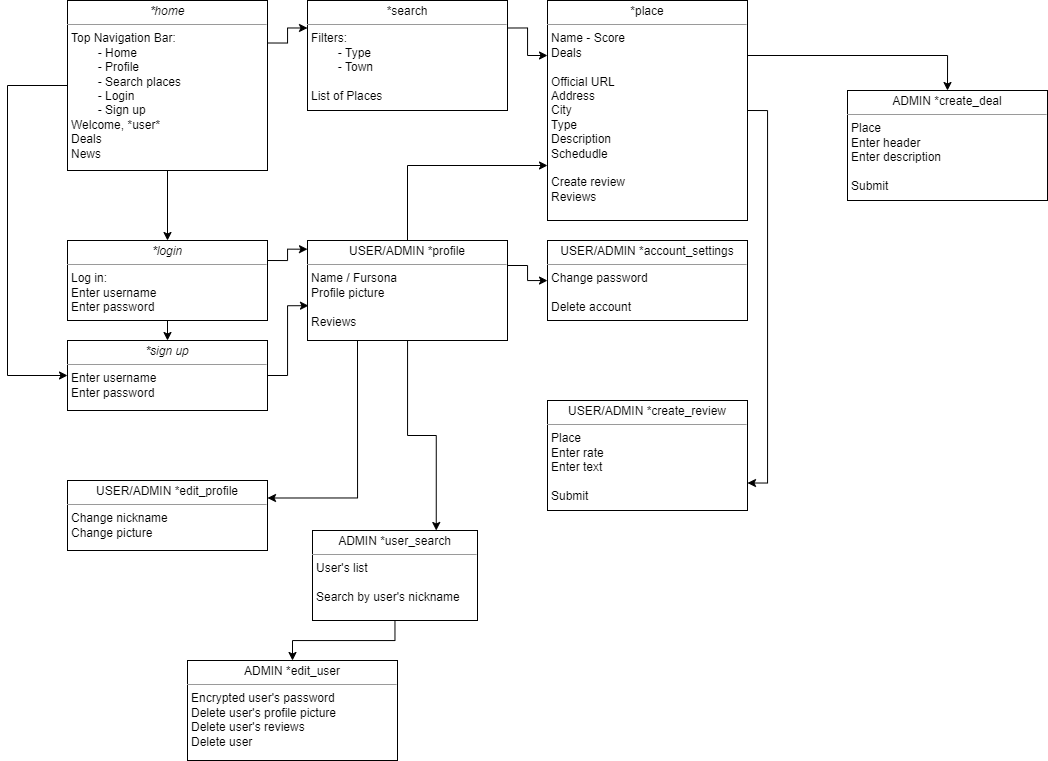

The diagram above was exported from draw.io. Its source (the exported page's mxGraphModel, read from the mxfile embedded in the PNG):
<mxGraphModel dx="1221" dy="681" grid="1" gridSize="10" guides="1" tooltips="1" connect="1" arrows="1" fold="1" page="1" pageScale="1" pageWidth="850" pageHeight="1100" background="none" math="0" shadow="0">
  <root>
    <mxCell id="0" />
    <mxCell id="1" parent="0" />
    <mxCell id="-m8F6RaqqLiDMNpErY54-14" style="edgeStyle=orthogonalEdgeStyle;rounded=0;orthogonalLoop=1;jettySize=auto;html=1;exitX=1;exitY=0.25;exitDx=0;exitDy=0;entryX=0;entryY=0.25;entryDx=0;entryDy=0;" parent="1" source="5d2195bd80daf111-15" target="-m8F6RaqqLiDMNpErY54-3" edge="1">
      <mxGeometry relative="1" as="geometry" />
    </mxCell>
    <mxCell id="5d2195bd80daf111-15" value="&lt;p style=&quot;margin: 0px ; margin-top: 4px ; text-align: center&quot;&gt;*search&lt;/p&gt;&lt;hr size=&quot;1&quot;&gt;&lt;p style=&quot;margin: 0px ; margin-left: 4px&quot;&gt;Filters:&lt;/p&gt;&lt;p style=&quot;margin: 0px ; margin-left: 4px&quot;&gt;&lt;span style=&quot;white-space: pre&quot;&gt;&#09;&lt;/span&gt;- Type&lt;/p&gt;&lt;p style=&quot;margin: 0px ; margin-left: 4px&quot;&gt;&lt;span style=&quot;white-space: pre&quot;&gt;&#09;&lt;/span&gt;- Town&lt;/p&gt;&lt;p style=&quot;margin: 0px ; margin-left: 4px&quot;&gt;&lt;br&gt;&lt;/p&gt;&lt;p style=&quot;margin: 0px ; margin-left: 4px&quot;&gt;List of Places&lt;/p&gt;" style="verticalAlign=top;align=left;overflow=fill;fontSize=12;fontFamily=Helvetica;html=1;rounded=0;shadow=0;comic=0;labelBackgroundColor=none;strokeWidth=1" parent="1" vertex="1">
      <mxGeometry x="320" y="40" width="200" height="110" as="geometry" />
    </mxCell>
    <mxCell id="-m8F6RaqqLiDMNpErY54-9" style="edgeStyle=orthogonalEdgeStyle;rounded=0;orthogonalLoop=1;jettySize=auto;html=1;exitX=0.5;exitY=1;exitDx=0;exitDy=0;entryX=0.5;entryY=0;entryDx=0;entryDy=0;" parent="1" source="5d2195bd80daf111-18" target="-m8F6RaqqLiDMNpErY54-6" edge="1">
      <mxGeometry relative="1" as="geometry" />
    </mxCell>
    <mxCell id="-m8F6RaqqLiDMNpErY54-10" style="edgeStyle=orthogonalEdgeStyle;rounded=0;orthogonalLoop=1;jettySize=auto;html=1;exitX=1;exitY=0.25;exitDx=0;exitDy=0;entryX=0;entryY=0.087;entryDx=0;entryDy=0;entryPerimeter=0;" parent="1" source="5d2195bd80daf111-18" target="-m8F6RaqqLiDMNpErY54-1" edge="1">
      <mxGeometry relative="1" as="geometry" />
    </mxCell>
    <mxCell id="5d2195bd80daf111-18" value="&lt;p style=&quot;margin: 0px ; margin-top: 4px ; text-align: center&quot;&gt;&lt;i&gt;*l&lt;/i&gt;&lt;i&gt;ogin&lt;/i&gt;&lt;/p&gt;&lt;hr size=&quot;1&quot;&gt;&lt;p style=&quot;margin: 0px ; margin-left: 4px&quot;&gt;Log in:&lt;/p&gt;&lt;p style=&quot;margin: 0px ; margin-left: 4px&quot;&gt;Enter username&lt;/p&gt;&lt;p style=&quot;margin: 0px ; margin-left: 4px&quot;&gt;Enter password&lt;/p&gt;&lt;p style=&quot;margin: 0px ; margin-left: 4px&quot;&gt;&lt;br&gt;&lt;/p&gt;" style="verticalAlign=top;align=left;overflow=fill;fontSize=12;fontFamily=Helvetica;html=1;rounded=0;shadow=0;comic=0;labelBackgroundColor=none;strokeWidth=1" parent="1" vertex="1">
      <mxGeometry x="80" y="280" width="200" height="80" as="geometry" />
    </mxCell>
    <mxCell id="-m8F6RaqqLiDMNpErY54-8" style="edgeStyle=orthogonalEdgeStyle;rounded=0;orthogonalLoop=1;jettySize=auto;html=1;exitX=0.5;exitY=1;exitDx=0;exitDy=0;entryX=0.5;entryY=0;entryDx=0;entryDy=0;" parent="1" source="5d2195bd80daf111-19" target="5d2195bd80daf111-18" edge="1">
      <mxGeometry relative="1" as="geometry" />
    </mxCell>
    <mxCell id="-m8F6RaqqLiDMNpErY54-13" style="edgeStyle=orthogonalEdgeStyle;rounded=0;orthogonalLoop=1;jettySize=auto;html=1;exitX=1;exitY=0.25;exitDx=0;exitDy=0;entryX=0;entryY=0.25;entryDx=0;entryDy=0;" parent="1" source="5d2195bd80daf111-19" target="5d2195bd80daf111-15" edge="1">
      <mxGeometry relative="1" as="geometry" />
    </mxCell>
    <mxCell id="7tsqj_5ynKXCCZZJcU2j-2" style="edgeStyle=elbowEdgeStyle;rounded=0;orthogonalLoop=1;jettySize=auto;html=1;exitX=0;exitY=0.5;exitDx=0;exitDy=0;entryX=0;entryY=0.5;entryDx=0;entryDy=0;" parent="1" source="5d2195bd80daf111-19" target="-m8F6RaqqLiDMNpErY54-6" edge="1">
      <mxGeometry relative="1" as="geometry">
        <mxPoint x="10" y="410" as="targetPoint" />
        <Array as="points">
          <mxPoint x="20" y="270" />
        </Array>
      </mxGeometry>
    </mxCell>
    <mxCell id="5d2195bd80daf111-19" value="&lt;p style=&quot;margin: 0px ; margin-top: 4px ; text-align: center&quot;&gt;&lt;i&gt;*home&lt;/i&gt;&lt;/p&gt;&lt;hr size=&quot;1&quot;&gt;&lt;p style=&quot;margin: 0px ; margin-left: 4px&quot;&gt;Top Navigation Bar:&lt;/p&gt;&lt;p style=&quot;margin: 0px ; margin-left: 4px&quot;&gt;&lt;span style=&quot;white-space: pre&quot;&gt;&#09;&lt;/span&gt;- Home&lt;br&gt;&lt;/p&gt;&lt;p style=&quot;margin: 0px ; margin-left: 4px&quot;&gt;&lt;span style=&quot;white-space: pre&quot;&gt;&#09;&lt;/span&gt;- Profile&lt;br&gt;&lt;/p&gt;&lt;p style=&quot;margin: 0px ; margin-left: 4px&quot;&gt;&lt;span style=&quot;white-space: pre&quot;&gt;&#09;&lt;/span&gt;- Search places&lt;br&gt;&lt;/p&gt;&lt;p style=&quot;margin: 0px ; margin-left: 4px&quot;&gt;&lt;span style=&quot;white-space: pre&quot;&gt;&#09;&lt;/span&gt;- Login&lt;/p&gt;&lt;p style=&quot;margin: 0px ; margin-left: 4px&quot;&gt;&lt;span style=&quot;white-space: pre&quot;&gt;&#09;&lt;/span&gt;- Sign up&lt;/p&gt;&lt;p style=&quot;margin: 0px ; margin-left: 4px&quot;&gt;Welcome, *user*&lt;/p&gt;&lt;p style=&quot;margin: 0px ; margin-left: 4px&quot;&gt;Deals&lt;/p&gt;&lt;p style=&quot;margin: 0px ; margin-left: 4px&quot;&gt;News&lt;/p&gt;&lt;p style=&quot;margin: 0px ; margin-left: 4px&quot;&gt;&lt;br&gt;&lt;/p&gt;&lt;p style=&quot;margin: 0px ; margin-left: 4px&quot;&gt;&lt;br&gt;&lt;/p&gt;" style="verticalAlign=top;align=left;overflow=fill;fontSize=12;fontFamily=Helvetica;html=1;rounded=0;shadow=0;comic=0;labelBackgroundColor=none;strokeWidth=1" parent="1" vertex="1">
      <mxGeometry x="80" y="40" width="200" height="170" as="geometry" />
    </mxCell>
    <mxCell id="-m8F6RaqqLiDMNpErY54-15" style="edgeStyle=orthogonalEdgeStyle;rounded=0;orthogonalLoop=1;jettySize=auto;html=1;exitX=1;exitY=0.25;exitDx=0;exitDy=0;" parent="1" source="-m8F6RaqqLiDMNpErY54-1" target="-m8F6RaqqLiDMNpErY54-2" edge="1">
      <mxGeometry relative="1" as="geometry" />
    </mxCell>
    <mxCell id="-m8F6RaqqLiDMNpErY54-17" style="edgeStyle=orthogonalEdgeStyle;rounded=0;orthogonalLoop=1;jettySize=auto;html=1;exitX=0.25;exitY=1;exitDx=0;exitDy=0;entryX=1;entryY=0.25;entryDx=0;entryDy=0;" parent="1" source="-m8F6RaqqLiDMNpErY54-1" target="-m8F6RaqqLiDMNpErY54-4" edge="1">
      <mxGeometry relative="1" as="geometry" />
    </mxCell>
    <mxCell id="hw5lfpo-iw15ikbTp-HE-2" style="edgeStyle=orthogonalEdgeStyle;rounded=0;orthogonalLoop=1;jettySize=auto;html=1;entryX=0.75;entryY=0;entryDx=0;entryDy=0;" edge="1" parent="1" source="-m8F6RaqqLiDMNpErY54-1" target="hw5lfpo-iw15ikbTp-HE-1">
      <mxGeometry relative="1" as="geometry" />
    </mxCell>
    <mxCell id="-m8F6RaqqLiDMNpErY54-1" value="&lt;p style=&quot;margin: 0px ; margin-top: 4px ; text-align: center&quot;&gt;USER/ADMIN *profile&lt;/p&gt;&lt;hr size=&quot;1&quot;&gt;&lt;p style=&quot;margin: 0px ; margin-left: 4px&quot;&gt;&lt;span&gt;Name / Fursona&lt;/span&gt;&lt;br&gt;&lt;/p&gt;&lt;p style=&quot;margin: 0px ; margin-left: 4px&quot;&gt;Profile picture&lt;/p&gt;&lt;p style=&quot;margin: 0px ; margin-left: 4px&quot;&gt;&lt;br&gt;&lt;/p&gt;&lt;p style=&quot;margin: 0px ; margin-left: 4px&quot;&gt;Reviews&lt;/p&gt;&lt;p style=&quot;margin: 0px ; margin-left: 4px&quot;&gt;&lt;br&gt;&lt;/p&gt;" style="verticalAlign=top;align=left;overflow=fill;fontSize=12;fontFamily=Helvetica;html=1;rounded=0;shadow=0;comic=0;labelBackgroundColor=none;strokeWidth=1" parent="1" vertex="1">
      <mxGeometry x="320" y="280" width="200" height="100" as="geometry" />
    </mxCell>
    <mxCell id="-m8F6RaqqLiDMNpErY54-2" value="&lt;p style=&quot;margin: 0px ; margin-top: 4px ; text-align: center&quot;&gt;USER/ADMIN *account_settings&lt;/p&gt;&lt;hr size=&quot;1&quot;&gt;&lt;p style=&quot;margin: 0px ; margin-left: 4px&quot;&gt;&lt;span&gt;Change password&lt;/span&gt;&lt;br&gt;&lt;/p&gt;&lt;p style=&quot;margin: 0px ; margin-left: 4px&quot;&gt;&lt;br&gt;&lt;/p&gt;&lt;p style=&quot;margin: 0px ; margin-left: 4px&quot;&gt;Delete account&lt;/p&gt;" style="verticalAlign=top;align=left;overflow=fill;fontSize=12;fontFamily=Helvetica;html=1;rounded=0;shadow=0;comic=0;labelBackgroundColor=none;strokeWidth=1" parent="1" vertex="1">
      <mxGeometry x="560" y="280" width="200" height="80" as="geometry" />
    </mxCell>
    <mxCell id="-m8F6RaqqLiDMNpErY54-16" style="edgeStyle=orthogonalEdgeStyle;rounded=0;orthogonalLoop=1;jettySize=auto;html=1;exitX=1;exitY=0.5;exitDx=0;exitDy=0;entryX=1;entryY=0.75;entryDx=0;entryDy=0;" parent="1" source="-m8F6RaqqLiDMNpErY54-3" target="-m8F6RaqqLiDMNpErY54-5" edge="1">
      <mxGeometry relative="1" as="geometry" />
    </mxCell>
    <mxCell id="hw5lfpo-iw15ikbTp-HE-7" style="edgeStyle=orthogonalEdgeStyle;rounded=0;orthogonalLoop=1;jettySize=auto;html=1;exitX=1;exitY=0.25;exitDx=0;exitDy=0;entryX=0.5;entryY=0;entryDx=0;entryDy=0;" edge="1" parent="1" source="-m8F6RaqqLiDMNpErY54-3" target="hw5lfpo-iw15ikbTp-HE-6">
      <mxGeometry relative="1" as="geometry" />
    </mxCell>
    <mxCell id="-m8F6RaqqLiDMNpErY54-3" value="&lt;p style=&quot;margin: 0px ; margin-top: 4px ; text-align: center&quot;&gt;*place&lt;/p&gt;&lt;hr size=&quot;1&quot;&gt;&lt;p style=&quot;margin: 0px ; margin-left: 4px&quot;&gt;Name -&amp;nbsp;&lt;span&gt;Score&lt;/span&gt;&lt;/p&gt;&lt;p style=&quot;margin: 0px ; margin-left: 4px&quot;&gt;Deals&lt;br&gt;&lt;/p&gt;&lt;p style=&quot;margin: 0px ; margin-left: 4px&quot;&gt;&lt;br&gt;&lt;/p&gt;&lt;p style=&quot;margin: 0px ; margin-left: 4px&quot;&gt;Official URL&lt;br&gt;&lt;/p&gt;&lt;p style=&quot;margin: 0px ; margin-left: 4px&quot;&gt;Address&lt;/p&gt;&lt;p style=&quot;margin: 0px ; margin-left: 4px&quot;&gt;City&lt;/p&gt;&lt;p style=&quot;margin: 0px ; margin-left: 4px&quot;&gt;Type&lt;/p&gt;&lt;p style=&quot;margin: 0px ; margin-left: 4px&quot;&gt;Description&lt;br&gt;&lt;/p&gt;&lt;p style=&quot;margin: 0px ; margin-left: 4px&quot;&gt;Schedudle&lt;/p&gt;&lt;p style=&quot;margin: 0px ; margin-left: 4px&quot;&gt;&lt;br&gt;&lt;/p&gt;&lt;p style=&quot;margin: 0px ; margin-left: 4px&quot;&gt;Create review&lt;/p&gt;&lt;p style=&quot;margin: 0px ; margin-left: 4px&quot;&gt;Reviews&lt;/p&gt;&lt;p style=&quot;margin: 0px ; margin-left: 4px&quot;&gt;&lt;br&gt;&lt;/p&gt;" style="verticalAlign=top;align=left;overflow=fill;fontSize=12;fontFamily=Helvetica;html=1;rounded=0;shadow=0;comic=0;labelBackgroundColor=none;strokeWidth=1" parent="1" vertex="1">
      <mxGeometry x="560" y="40" width="200" height="220" as="geometry" />
    </mxCell>
    <mxCell id="-m8F6RaqqLiDMNpErY54-4" value="&lt;p style=&quot;margin: 0px ; margin-top: 4px ; text-align: center&quot;&gt;USER/ADMIN *edit_profile&lt;/p&gt;&lt;hr size=&quot;1&quot;&gt;&lt;p style=&quot;margin: 0px ; margin-left: 4px&quot;&gt;Change nickname&lt;/p&gt;&lt;p style=&quot;margin: 0px ; margin-left: 4px&quot;&gt;Change picture&lt;br&gt;&lt;/p&gt;" style="verticalAlign=top;align=left;overflow=fill;fontSize=12;fontFamily=Helvetica;html=1;rounded=0;shadow=0;comic=0;labelBackgroundColor=none;strokeWidth=1" parent="1" vertex="1">
      <mxGeometry x="80" y="520" width="200" height="70" as="geometry" />
    </mxCell>
    <mxCell id="-m8F6RaqqLiDMNpErY54-5" value="&lt;p style=&quot;margin: 0px ; margin-top: 4px ; text-align: center&quot;&gt;USER/ADMIN *create_review&lt;/p&gt;&lt;hr size=&quot;1&quot;&gt;&lt;p style=&quot;margin: 0px ; margin-left: 4px&quot;&gt;Place&lt;/p&gt;&lt;p style=&quot;margin: 0px ; margin-left: 4px&quot;&gt;Enter rate&lt;br&gt;&lt;/p&gt;&lt;p style=&quot;margin: 0px ; margin-left: 4px&quot;&gt;Enter text&lt;/p&gt;&lt;p style=&quot;margin: 0px ; margin-left: 4px&quot;&gt;&lt;br&gt;&lt;/p&gt;&lt;p style=&quot;margin: 0px ; margin-left: 4px&quot;&gt;Submit&lt;/p&gt;" style="verticalAlign=top;align=left;overflow=fill;fontSize=12;fontFamily=Helvetica;html=1;rounded=0;shadow=0;comic=0;labelBackgroundColor=none;strokeWidth=1" parent="1" vertex="1">
      <mxGeometry x="560" y="440" width="200" height="110" as="geometry" />
    </mxCell>
    <mxCell id="-m8F6RaqqLiDMNpErY54-11" style="edgeStyle=orthogonalEdgeStyle;rounded=0;orthogonalLoop=1;jettySize=auto;html=1;exitX=1;exitY=0.5;exitDx=0;exitDy=0;entryX=0.005;entryY=0.652;entryDx=0;entryDy=0;entryPerimeter=0;" parent="1" source="-m8F6RaqqLiDMNpErY54-6" target="-m8F6RaqqLiDMNpErY54-1" edge="1">
      <mxGeometry relative="1" as="geometry" />
    </mxCell>
    <mxCell id="-m8F6RaqqLiDMNpErY54-6" value="&lt;p style=&quot;margin: 0px ; margin-top: 4px ; text-align: center&quot;&gt;&lt;i&gt;*sign up&lt;/i&gt;&lt;/p&gt;&lt;hr size=&quot;1&quot;&gt;&lt;p style=&quot;margin: 0px ; margin-left: 4px&quot;&gt;&lt;span&gt;Enter username&lt;/span&gt;&lt;/p&gt;&lt;p style=&quot;margin: 0px 0px 0px 4px&quot;&gt;Enter password&lt;/p&gt;" style="verticalAlign=top;align=left;overflow=fill;fontSize=12;fontFamily=Helvetica;html=1;rounded=0;shadow=0;comic=0;labelBackgroundColor=none;strokeWidth=1" parent="1" vertex="1">
      <mxGeometry x="80" y="380" width="200" height="70" as="geometry" />
    </mxCell>
    <mxCell id="7tsqj_5ynKXCCZZJcU2j-1" value="" style="endArrow=classic;html=1;rounded=0;exitX=0.5;exitY=0;exitDx=0;exitDy=0;entryX=0;entryY=0.75;entryDx=0;entryDy=0;edgeStyle=elbowEdgeStyle;" parent="1" source="-m8F6RaqqLiDMNpErY54-1" target="-m8F6RaqqLiDMNpErY54-3" edge="1">
      <mxGeometry width="50" height="50" relative="1" as="geometry">
        <mxPoint x="590" y="290" as="sourcePoint" />
        <mxPoint x="640" y="240" as="targetPoint" />
        <Array as="points">
          <mxPoint x="420" y="260" />
          <mxPoint x="450" y="220" />
        </Array>
      </mxGeometry>
    </mxCell>
    <mxCell id="hw5lfpo-iw15ikbTp-HE-4" style="edgeStyle=orthogonalEdgeStyle;rounded=0;orthogonalLoop=1;jettySize=auto;html=1;entryX=0.5;entryY=0;entryDx=0;entryDy=0;" edge="1" parent="1" source="hw5lfpo-iw15ikbTp-HE-1" target="hw5lfpo-iw15ikbTp-HE-3">
      <mxGeometry relative="1" as="geometry" />
    </mxCell>
    <mxCell id="hw5lfpo-iw15ikbTp-HE-1" value="&lt;p style=&quot;margin: 0px ; margin-top: 4px ; text-align: center&quot;&gt;ADMIN *user_search&lt;/p&gt;&lt;hr size=&quot;1&quot;&gt;&lt;p style=&quot;margin: 0px ; margin-left: 4px&quot;&gt;User's list&lt;/p&gt;&lt;p style=&quot;margin: 0px ; margin-left: 4px&quot;&gt;&lt;br&gt;&lt;/p&gt;&lt;p style=&quot;margin: 0px ; margin-left: 4px&quot;&gt;Search by user's nickname&lt;/p&gt;&lt;p style=&quot;margin: 0px ; margin-left: 4px&quot;&gt;&lt;br&gt;&lt;/p&gt;" style="verticalAlign=top;align=left;overflow=fill;fontSize=12;fontFamily=Helvetica;html=1;rounded=0;shadow=0;comic=0;labelBackgroundColor=none;strokeWidth=1" vertex="1" parent="1">
      <mxGeometry x="325" y="570" width="165" height="90" as="geometry" />
    </mxCell>
    <mxCell id="hw5lfpo-iw15ikbTp-HE-3" value="&lt;p style=&quot;margin: 0px ; margin-top: 4px ; text-align: center&quot;&gt;ADMIN *edit_user&lt;/p&gt;&lt;hr size=&quot;1&quot;&gt;&lt;p style=&quot;margin: 0px ; margin-left: 4px&quot;&gt;Encrypted user's password&lt;/p&gt;&lt;p style=&quot;margin: 0px ; margin-left: 4px&quot;&gt;Delete user's profile picture&lt;/p&gt;&lt;p style=&quot;margin: 0px ; margin-left: 4px&quot;&gt;Delete user's reviews&lt;/p&gt;&lt;p style=&quot;margin: 0px ; margin-left: 4px&quot;&gt;Delete user&lt;/p&gt;" style="verticalAlign=top;align=left;overflow=fill;fontSize=12;fontFamily=Helvetica;html=1;rounded=0;shadow=0;comic=0;labelBackgroundColor=none;strokeWidth=1" vertex="1" parent="1">
      <mxGeometry x="200" y="700" width="210" height="100" as="geometry" />
    </mxCell>
    <mxCell id="hw5lfpo-iw15ikbTp-HE-6" value="&lt;p style=&quot;margin: 0px ; margin-top: 4px ; text-align: center&quot;&gt;ADMIN *create_deal&lt;/p&gt;&lt;hr size=&quot;1&quot;&gt;&lt;p style=&quot;margin: 0px ; margin-left: 4px&quot;&gt;Place&lt;/p&gt;&lt;p style=&quot;margin: 0px ; margin-left: 4px&quot;&gt;Enter header&lt;br&gt;&lt;/p&gt;&lt;p style=&quot;margin: 0px ; margin-left: 4px&quot;&gt;Enter description&lt;/p&gt;&lt;p style=&quot;margin: 0px ; margin-left: 4px&quot;&gt;&lt;br&gt;&lt;/p&gt;&lt;p style=&quot;margin: 0px ; margin-left: 4px&quot;&gt;Submit&lt;/p&gt;" style="verticalAlign=top;align=left;overflow=fill;fontSize=12;fontFamily=Helvetica;html=1;rounded=0;shadow=0;comic=0;labelBackgroundColor=none;strokeWidth=1" vertex="1" parent="1">
      <mxGeometry x="860" y="130" width="200" height="110" as="geometry" />
    </mxCell>
  </root>
</mxGraphModel>